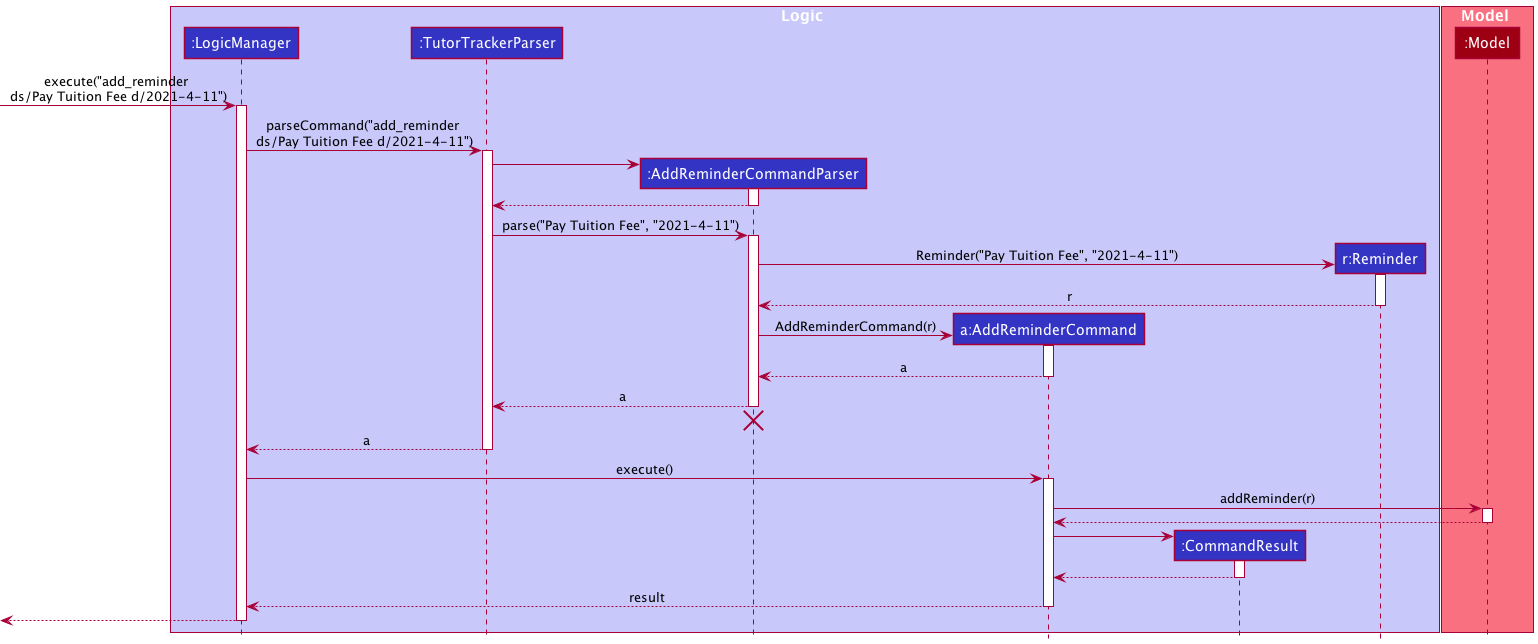

The diagram above was rendered by PlantUML. Its source (embedded in the PNG):
@startuml
!include ../style.puml

box Logic LOGIC_COLOR_T1
participant ":LogicManager" as LogicManager LOGIC_COLOR
participant ":TutorTrackerParser" as TutorTrackerParser LOGIC_COLOR
participant ":AddReminderCommandParser" as AddReminderCommandParser LOGIC_COLOR
participant "a:AddReminderCommand" as AddReminderCommand LOGIC_COLOR
participant ":CommandResult" as CommandResult LOGIC_COLOR
participant "r:Reminder" as Reminder LOGIC_COLOR
end box

box Model MODEL_COLOR_T1
participant ":Model" as Model MODEL_COLOR
end box

[-> LogicManager : execute("add_reminder \nds/Pay Tuition Fee d/2021-4-11")
activate LogicManager

LogicManager -> TutorTrackerParser : parseCommand("add_reminder \nds/Pay Tuition Fee d/2021-4-11")
activate TutorTrackerParser

create AddReminderCommandParser
TutorTrackerParser -> AddReminderCommandParser
activate AddReminderCommandParser

AddReminderCommandParser --> TutorTrackerParser
deactivate AddReminderCommandParser

TutorTrackerParser -> AddReminderCommandParser : parse("Pay Tuition Fee", "2021-4-11")
activate AddReminderCommandParser

create Reminder
AddReminderCommandParser -> Reminder : Reminder("Pay Tuition Fee", "2021-4-11")
activate Reminder

Reminder --> AddReminderCommandParser : r
deactivate Reminder

create AddReminderCommand
AddReminderCommandParser -> AddReminderCommand : AddReminderCommand(r)
activate AddReminderCommand

AddReminderCommand --> AddReminderCommandParser : a
deactivate AddReminderCommand

AddReminderCommandParser --> TutorTrackerParser : a
deactivate AddReminderCommandParser
'Hidden arrow to position the destroy marker below the end of the activation bar.
AddReminderCommandParser -[hidden]-> TutorTrackerParser
destroy AddReminderCommandParser

TutorTrackerParser --> LogicManager : a
deactivate TutorTrackerParser

LogicManager -> AddReminderCommand : execute()
activate AddReminderCommand

AddReminderCommand -> Model : addReminder(r)
activate Model

Model --> AddReminderCommand
deactivate Model

create CommandResult
AddReminderCommand -> CommandResult
activate CommandResult

CommandResult --> AddReminderCommand
deactivate CommandResult

AddReminderCommand --> LogicManager : result
deactivate AddReminderCommand

[<--LogicManager
deactivate LogicManager
@enduml